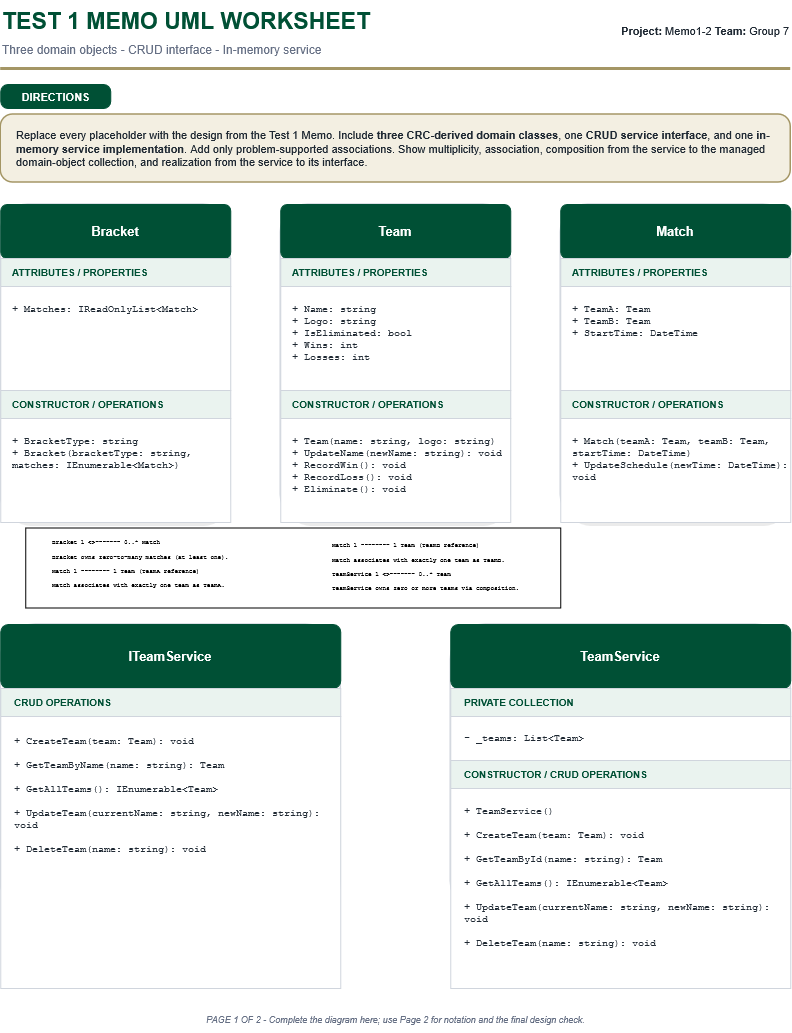

The diagram above was exported from draw.io. Its source (the exported page's mxGraphModel, read from the mxfile embedded in the PNG):
<mxGraphModel dx="936" dy="485" grid="1" gridSize="10" guides="1" tooltips="1" connect="1" arrows="1" fold="1" page="1" pageScale="1" pageWidth="850" pageHeight="1100" math="0" shadow="0">
  <root>
    <mxCell id="0" />
    <mxCell id="1" parent="0" />
    <mxCell id="2" parent="1" style="text;html=1;strokeColor=none;fillColor=none;fontColor=#005035;fontSize=23;fontStyle=1;align=left;verticalAlign=middle;" value="TEST 1 MEMO UML WORKSHEET" vertex="1">
      <mxGeometry height="42" width="510" x="30" y="20" as="geometry" />
    </mxCell>
    <mxCell id="3" parent="1" style="text;html=1;strokeColor=none;fillColor=none;fontColor=#667085;fontSize=12;align=left;verticalAlign=middle;" value="Three domain objects - CRUD interface - In-memory service" vertex="1">
      <mxGeometry height="24" width="600" x="30" y="58" as="geometry" />
    </mxCell>
    <mxCell id="4" parent="1" style="text;html=1;strokeColor=none;fillColor=none;fontColor=#1F2933;fontSize=11;align=right;verticalAlign=middle;" value="&lt;b&gt;Project:&lt;/b&gt;&amp;nbsp;Memo1-2&amp;nbsp;&lt;b&gt;Team:&lt;/b&gt;&amp;nbsp;Group 7" vertex="1">
      <mxGeometry height="42" width="265" x="555" y="30" as="geometry" />
    </mxCell>
    <mxCell id="5" parent="1" style="rounded=0;html=1;fillColor=#A49665;strokeColor=none;" value="" vertex="1">
      <mxGeometry height="3" width="790" x="30" y="88" as="geometry" />
    </mxCell>
    <mxCell id="6" parent="1" style="rounded=1;arcSize=30;html=1;fillColor=#005035;strokeColor=#005035;fontColor=#FFFFFF;fontSize=11;fontStyle=1;align=center;verticalAlign=middle;spacing=4;" value="DIRECTIONS" vertex="1">
      <mxGeometry height="24" width="110" x="30" y="105" as="geometry" />
    </mxCell>
    <mxCell id="7" parent="1" style="rounded=1;arcSize=18;whiteSpace=wrap;html=1;fillColor=#F3EFE2;strokeColor=#A49665;strokeWidth=1.5;fontColor=#1F2933;fontSize=11;align=left;verticalAlign=middle;spacingLeft=14;spacingRight=14;" value="Replace every placeholder with the design from the Test 1 Memo. Include &lt;b&gt;three CRC-derived domain classes&lt;/b&gt;, one &lt;b&gt;CRUD service interface&lt;/b&gt;, and one &lt;b&gt;in-memory service implementation&lt;/b&gt;. Add only problem-supported associations. Show multiplicity, association, composition from the service to the managed domain-object collection, and realization from the service to its interface." vertex="1">
      <mxGeometry height="68" width="790" x="30" y="135" as="geometry" />
    </mxCell>
    <mxCell id="10" parent="1" style="rounded=1;arcSize=12;html=1;fillColor=#000000;fillOpacity=8;strokeColor=none;" value="" vertex="1">
      <mxGeometry height="318" width="226" x="34" y="229" as="geometry" />
    </mxCell>
    <mxCell id="11" parent="1" style="rounded=1;arcSize=12;html=1;fillColor=#FFFFFF;strokeColor=#D0D5DD;strokeWidth=1.5;" value="" vertex="1">
      <mxGeometry height="318" width="230" x="30" y="225" as="geometry" />
    </mxCell>
    <mxCell id="12" parent="1" style="rounded=1;arcSize=12;whiteSpace=wrap;html=1;fillColor=#005035;strokeColor=#005035;fontColor=#FFFFFF;fontSize=13;fontStyle=1;align=center;verticalAlign=middle;" value="Bracket" vertex="1">
      <mxGeometry height="54" width="230" x="30" y="225" as="geometry" />
    </mxCell>
    <mxCell id="13" parent="1" style="whiteSpace=wrap;html=1;fillColor=#EAF3EF;strokeColor=#D0D5DD;fontColor=#005035;fontSize=10;fontStyle=1;align=left;verticalAlign=middle;spacingLeft=10;" value="ATTRIBUTES / PROPERTIES" vertex="1">
      <mxGeometry height="28" width="230" x="30" y="279" as="geometry" />
    </mxCell>
    <mxCell id="14" parent="1" style="whiteSpace=wrap;html=1;fillColor=#FFFFFF;strokeColor=#D0D5DD;fontColor=#1F2933;fontSize=10;fontFamily=Courier New;align=left;verticalAlign=top;spacingTop=10;spacingLeft=10;" value="+ Matches: IReadOnlyList&amp;lt;Match&amp;gt;" vertex="1">
      <mxGeometry height="104" width="230" x="30" y="307" as="geometry" />
    </mxCell>
    <mxCell id="15" parent="1" style="whiteSpace=wrap;html=1;fillColor=#EAF3EF;strokeColor=#D0D5DD;fontColor=#005035;fontSize=10;fontStyle=1;align=left;verticalAlign=middle;spacingLeft=10;" value="CONSTRUCTOR / OPERATIONS" vertex="1">
      <mxGeometry height="28" width="230" x="30" y="411" as="geometry" />
    </mxCell>
    <mxCell id="16" parent="1" style="whiteSpace=wrap;html=1;fillColor=#FFFFFF;strokeColor=#D0D5DD;fontColor=#1F2933;fontSize=10;fontFamily=Courier New;align=left;verticalAlign=top;spacingTop=10;spacingLeft=10;" value="+ BracketType: string&lt;div&gt;+ Bracket(bracketType: string, matches: IEnumerable&amp;lt;Match&amp;gt;)&lt;/div&gt;" vertex="1">
      <mxGeometry height="104" width="230" x="30" y="439" as="geometry" />
    </mxCell>
    <mxCell id="20" parent="1" style="rounded=1;arcSize=12;html=1;fillColor=#000000;fillOpacity=8;strokeColor=none;" value="" vertex="1">
      <mxGeometry height="318" width="226" x="314" y="229" as="geometry" />
    </mxCell>
    <mxCell id="21" parent="1" style="rounded=1;arcSize=12;html=1;fillColor=#FFFFFF;strokeColor=#D0D5DD;strokeWidth=1.5;" value="" vertex="1">
      <mxGeometry height="318" width="230" x="310" y="225" as="geometry" />
    </mxCell>
    <mxCell id="22" parent="1" style="rounded=1;arcSize=12;whiteSpace=wrap;html=1;fillColor=#005035;strokeColor=#005035;fontColor=#FFFFFF;fontSize=13;fontStyle=1;align=center;verticalAlign=middle;" value="Team" vertex="1">
      <mxGeometry height="54" width="230" x="310" y="225" as="geometry" />
    </mxCell>
    <mxCell id="23" parent="1" style="whiteSpace=wrap;html=1;fillColor=#EAF3EF;strokeColor=#D0D5DD;fontColor=#005035;fontSize=10;fontStyle=1;align=left;verticalAlign=middle;spacingLeft=10;" value="ATTRIBUTES / PROPERTIES" vertex="1">
      <mxGeometry height="28" width="230" x="310" y="279" as="geometry" />
    </mxCell>
    <mxCell id="24" parent="1" style="whiteSpace=wrap;html=1;fillColor=#FFFFFF;strokeColor=#D0D5DD;fontColor=#1F2933;fontSize=10;fontFamily=Courier New;align=left;verticalAlign=top;spacingTop=10;spacingLeft=10;" value="&lt;div&gt;+ Name: string&lt;/div&gt;&lt;div&gt;+ Logo: string&lt;/div&gt;&lt;div&gt;+ IsEliminated: bool&lt;/div&gt;&lt;div&gt;+ Wins: int&lt;/div&gt;&lt;div&gt;+ Losses: int&lt;/div&gt;" vertex="1">
      <mxGeometry height="104" width="230" x="310" y="307" as="geometry" />
    </mxCell>
    <mxCell id="25" parent="1" style="whiteSpace=wrap;html=1;fillColor=#EAF3EF;strokeColor=#D0D5DD;fontColor=#005035;fontSize=10;fontStyle=1;align=left;verticalAlign=middle;spacingLeft=10;" value="CONSTRUCTOR / OPERATIONS" vertex="1">
      <mxGeometry height="28" width="230" x="310" y="411" as="geometry" />
    </mxCell>
    <mxCell id="26" parent="1" style="whiteSpace=wrap;html=1;fillColor=#FFFFFF;strokeColor=#D0D5DD;fontColor=#1F2933;fontSize=10;fontFamily=Courier New;align=left;verticalAlign=top;spacingTop=10;spacingLeft=10;" value="&lt;div&gt;+ Team(name: string, logo: string)&amp;nbsp;&lt;/div&gt;&lt;div&gt;+ UpdateName(newName: string): void + RecordWin(): void&lt;/div&gt;&lt;div&gt;+ RecordLoss(): void&lt;/div&gt;&lt;div&gt;+ Eliminate(): void&lt;/div&gt;" vertex="1">
      <mxGeometry height="104" width="230" x="310" y="439" as="geometry" />
    </mxCell>
    <mxCell id="30" parent="1" style="rounded=1;arcSize=12;html=1;fillColor=#000000;fillOpacity=8;strokeColor=none;" value="" vertex="1">
      <mxGeometry height="318" width="226" x="594" y="229" as="geometry" />
    </mxCell>
    <mxCell id="31" parent="1" style="rounded=1;arcSize=12;html=1;fillColor=#FFFFFF;strokeColor=#D0D5DD;strokeWidth=1.5;" value="" vertex="1">
      <mxGeometry height="318" width="230" x="590" y="225" as="geometry" />
    </mxCell>
    <mxCell id="32" parent="1" style="rounded=1;arcSize=12;whiteSpace=wrap;html=1;fillColor=#005035;strokeColor=#005035;fontColor=#FFFFFF;fontSize=13;fontStyle=1;align=center;verticalAlign=middle;" value="Match" vertex="1">
      <mxGeometry height="54" width="230" x="590" y="225" as="geometry" />
    </mxCell>
    <mxCell id="33" parent="1" style="whiteSpace=wrap;html=1;fillColor=#EAF3EF;strokeColor=#D0D5DD;fontColor=#005035;fontSize=10;fontStyle=1;align=left;verticalAlign=middle;spacingLeft=10;" value="ATTRIBUTES / PROPERTIES" vertex="1">
      <mxGeometry height="28" width="230" x="590" y="279" as="geometry" />
    </mxCell>
    <mxCell id="34" parent="1" style="whiteSpace=wrap;html=1;fillColor=#FFFFFF;strokeColor=#D0D5DD;fontColor=#1F2933;fontSize=10;fontFamily=Courier New;align=left;verticalAlign=top;spacingTop=10;spacingLeft=10;" value="&lt;div&gt;+ TeamA: Team&lt;/div&gt;&lt;div&gt;+ TeamB: Team&lt;/div&gt;&lt;div&gt;+ StartTime: DateTime&lt;/div&gt;&lt;div&gt;&lt;br&gt;&lt;/div&gt;" vertex="1">
      <mxGeometry height="104" width="230" x="590" y="307" as="geometry" />
    </mxCell>
    <mxCell id="35" parent="1" style="whiteSpace=wrap;html=1;fillColor=#EAF3EF;strokeColor=#D0D5DD;fontColor=#005035;fontSize=10;fontStyle=1;align=left;verticalAlign=middle;spacingLeft=10;" value="CONSTRUCTOR / OPERATIONS" vertex="1">
      <mxGeometry height="28" width="230" x="590" y="411" as="geometry" />
    </mxCell>
    <mxCell id="36" parent="1" style="whiteSpace=wrap;html=1;fillColor=#FFFFFF;strokeColor=#D0D5DD;fontColor=#1F2933;fontSize=10;fontFamily=Courier New;align=left;verticalAlign=top;spacingTop=10;spacingLeft=10;" value="&lt;div&gt;+ Match(teamA: Team, teamB: Team, startTime: DateTime)&lt;/div&gt;&lt;div&gt;+ UpdateSchedule(newTime: DateTime): void&lt;/div&gt;" vertex="1">
      <mxGeometry height="104" width="230" x="590" y="439" as="geometry" />
    </mxCell>
    <mxCell id="50" parent="1" style="rounded=1;arcSize=12;html=1;fillColor=#000000;fillOpacity=8;strokeColor=none;" value="" vertex="1">
      <mxGeometry height="292" width="336" x="34" y="649" as="geometry" />
    </mxCell>
    <mxCell id="51" parent="1" style="rounded=1;arcSize=12;html=1;fillColor=#FFFFFF;strokeColor=#D0D5DD;strokeWidth=1.5;" value="" vertex="1">
      <mxGeometry height="292" width="340" x="30" y="645" as="geometry" />
    </mxCell>
    <mxCell id="52" parent="1" style="rounded=1;arcSize=12;whiteSpace=wrap;html=1;fillColor=#005035;strokeColor=#005035;fontColor=#FFFFFF;fontSize=13;fontStyle=1;align=center;verticalAlign=middle;" value="ITeamService" vertex="1">
      <mxGeometry height="64" width="340" x="30" y="645" as="geometry" />
    </mxCell>
    <mxCell id="53" parent="1" style="whiteSpace=wrap;html=1;fillColor=#EAF3EF;strokeColor=#D0D5DD;fontColor=#005035;fontSize=10;fontStyle=1;align=left;verticalAlign=middle;spacingLeft=12;" value="CRUD OPERATIONS" vertex="1">
      <mxGeometry height="28" width="340" x="30" y="709" as="geometry" />
    </mxCell>
    <mxCell id="54" parent="1" style="whiteSpace=wrap;html=1;fillColor=#FFFFFF;strokeColor=#D0D5DD;fontColor=#1F2933;fontSize=10;fontFamily=Courier New;align=left;verticalAlign=top;spacingTop=12;spacingLeft=12;" value="&lt;div&gt;+ CreateTeam(team: Team): void&lt;/div&gt;&lt;div&gt;&lt;br&gt;&lt;/div&gt;&lt;div&gt;+ GetTeamByName(name: string): Team&lt;/div&gt;&lt;div&gt;&lt;br&gt;&lt;/div&gt;&lt;div&gt;+ GetAllTeams(): IEnumerable&amp;lt;Team&amp;gt;&lt;/div&gt;&lt;div&gt;&lt;br&gt;&lt;/div&gt;&lt;div&gt;+ UpdateTeam(currentName: string, newName: string): void&lt;/div&gt;&lt;div&gt;&lt;br&gt;&lt;/div&gt;+ DeleteTeam(name: string): void" vertex="1">
      <mxGeometry height="272" width="340" x="30" y="737" as="geometry" />
    </mxCell>
    <mxCell id="60" parent="1" style="rounded=1;arcSize=12;html=1;fillColor=#000000;fillOpacity=8;strokeColor=none;" value="" vertex="1">
      <mxGeometry height="292" width="336" x="484" y="649" as="geometry" />
    </mxCell>
    <mxCell id="61" parent="1" style="rounded=1;arcSize=12;html=1;fillColor=#FFFFFF;strokeColor=#D0D5DD;strokeWidth=1.5;" value="" vertex="1">
      <mxGeometry height="292" width="340" x="480" y="645" as="geometry" />
    </mxCell>
    <mxCell id="62" parent="1" style="rounded=1;arcSize=12;whiteSpace=wrap;html=1;fillColor=#005035;strokeColor=#005035;fontColor=#FFFFFF;fontSize=13;fontStyle=1;align=center;verticalAlign=middle;" value="TeamService" vertex="1">
      <mxGeometry height="64" width="340" x="480" y="645" as="geometry" />
    </mxCell>
    <mxCell id="63" parent="1" style="whiteSpace=wrap;html=1;fillColor=#EAF3EF;strokeColor=#D0D5DD;fontColor=#005035;fontSize=10;fontStyle=1;align=left;verticalAlign=middle;spacingLeft=12;" value="PRIVATE COLLECTION" vertex="1">
      <mxGeometry height="28" width="340" x="480" y="709" as="geometry" />
    </mxCell>
    <mxCell id="64" parent="1" style="whiteSpace=wrap;html=1;fillColor=#FFFFFF;strokeColor=#D0D5DD;fontColor=#1F2933;fontSize=10;fontFamily=Courier New;align=left;verticalAlign=middle;spacingLeft=12;" value="- _teams: List&amp;lt;Team&amp;gt;" vertex="1">
      <mxGeometry height="44" width="340" x="480" y="737" as="geometry" />
    </mxCell>
    <mxCell id="65" parent="1" style="whiteSpace=wrap;html=1;fillColor=#EAF3EF;strokeColor=#D0D5DD;fontColor=#005035;fontSize=10;fontStyle=1;align=left;verticalAlign=middle;spacingLeft=12;" value="CONSTRUCTOR / CRUD OPERATIONS" vertex="1">
      <mxGeometry height="28" width="340" x="480" y="781" as="geometry" />
    </mxCell>
    <mxCell id="66" parent="1" style="whiteSpace=wrap;html=1;fillColor=#FFFFFF;strokeColor=#D0D5DD;fontColor=#1F2933;fontSize=10;fontFamily=Courier New;align=left;verticalAlign=top;spacingTop=10;spacingLeft=12;" value="+ TeamService()&lt;br&gt;&lt;br&gt;+ CreateTeam(team: Team): void&lt;br&gt;&lt;br&gt;+ GetTeamById(name: string): Team&lt;br&gt;&lt;br&gt;+ GetAllTeams(): IEnumerable&amp;lt;Team&amp;gt;&lt;br&gt;&lt;br&gt;+ UpdateTeam(currentName: string, newName: string): void&lt;br&gt;&lt;br&gt;+ DeleteTeam(name: string): void" vertex="1">
      <mxGeometry height="200" width="340" x="480" y="809" as="geometry" />
    </mxCell>
    <mxCell id="74" parent="1" style="text;html=1;strokeColor=none;fillColor=none;fontColor=#667085;fontSize=9;fontStyle=2;align=center;verticalAlign=middle;" value="PAGE 1 OF 2 - Complete the diagram here; use Page 2 for notation and the final design check." vertex="1">
      <mxGeometry height="24" width="590" x="130" y="1028" as="geometry" />
    </mxCell>
    <mxCell id="fK5C3-lR926Sp2dyLOEH-76" parent="1" style="rounded=0;whiteSpace=wrap;html=1;" value="" vertex="1">
      <mxGeometry height="80" width="535" x="55" y="548.5" as="geometry" />
    </mxCell>
    <mxCell id="fK5C3-lR926Sp2dyLOEH-74" parent="1" style="text;whiteSpace=wrap;html=1;" value="&lt;font face=&quot;Courier New&quot; style=&quot;font-size: 6px;&quot;&gt;Bracket 1 &amp;lt;&amp;gt;------- 0..* Match&lt;br&gt;Bracket owns zero-to-many matches (at least one).&lt;br&gt;Match 1 -------- 1 Team (TeamA reference)&lt;br&gt;Match associates with exactly one team as TeamA.&lt;br&gt;&lt;br&gt;&lt;/font&gt;" vertex="1">
      <mxGeometry height="83" width="220" x="80" y="547" as="geometry" />
    </mxCell>
    <mxCell id="fK5C3-lR926Sp2dyLOEH-75" parent="1" style="text;whiteSpace=wrap;html=1;" value="&lt;font face=&quot;Courier New&quot; style=&quot;font-size: 6px;&quot;&gt;Match 1 -------- 1 Team (TeamB reference)&lt;br&gt;Match associates with exactly one team as TeamB.&lt;br&gt;TeamService 1 &amp;lt;&amp;gt;------- 0..* Team&lt;br&gt;TeamService owns zero or more teams via composition.&lt;/font&gt;" vertex="1">
      <mxGeometry height="80" width="220" x="360" y="550" as="geometry" />
    </mxCell>
  </root>
</mxGraphModel>